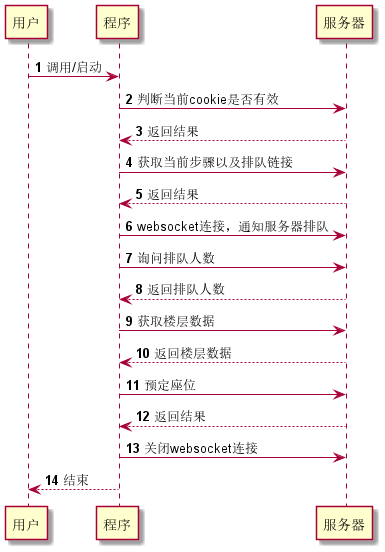

The diagram above was rendered by PlantUML. Its source (embedded in the PNG):
@startuml
'https://plantuml.com/sequence-diagram

autonumber

用户->程序:调用/启动
程序->服务器:判断当前cookie是否有效
程序<--服务器:返回结果
程序->服务器:获取当前步骤以及排队链接
程序<--服务器:返回结果
程序->服务器:websocket连接，通知服务器排队
程序->服务器:询问排队人数
程序<--服务器:返回排队人数
程序->服务器:获取楼层数据
程序<--服务器:返回楼层数据
程序->服务器:预定座位
程序<--服务器:返回结果
程序->服务器:关闭websocket连接
用户<--程序:结束
@enduml